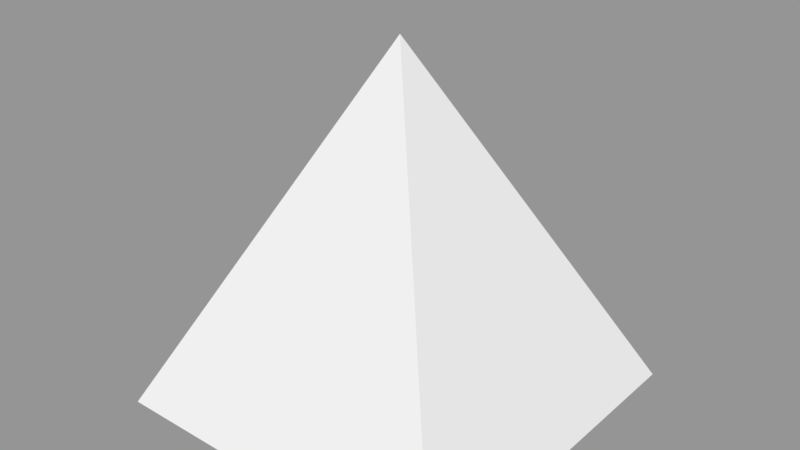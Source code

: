 # Source: pyramid.blend  (saved by Blender 2.79.0; exported with 4.5.12 LTS)
import bpy
from mathutils import Matrix  # noqa: F401  (used for matrix-valued properties, if any)

bpy.ops.wm.read_factory_settings(use_empty=True)
scene = bpy.context.scene
scene.name = 'Scene'

# ---- collections
col_collection_1 = bpy.data.collections.new('Collection 1'); scene.collection.children.link(col_collection_1)

# ---- meshes
me_cube_002 = bpy.data.meshes.new('Cube.002')
me_cube_002.from_pydata([(-1.0, -1.0, -1.0), (0.0, 0.0, 1.0), (-1.0, 1.0, -1.0), (1.0, -1.0, -1.0), (1.0, 1.0, -1.0)], [], [(0, 1, 2), (2, 1, 4), (4, 1, 3), (3, 1, 0), (2, 4, 3, 0)])
_uv = me_cube_002.uv_layers.new(name='UVMap')
_uv.uv.foreach_set('vector', [0.25, 0.25, 0.5, 0.0, 0.75, 0.25, 0.75, 0.25, 1.0, 0.5, 0.75, 0.75, 0.75, 0.75, 0.4976, 0.9999, 0.25, 0.75, 0.25, 0.75, 0.0, 0.5, 0.25, 0.25, 0.75, 0.25, 0.75, 0.75, 0.25, 0.75, 0.25, 0.25])
me_cube_002.use_remesh_preserve_volume = False
me_cube_002.use_remesh_preserve_attributes = False
me_cube_002.use_mirror_vertex_groups = False
me_cube_002.update()

# ---- objects
ob_cube = bpy.data.objects.new('Cube', me_cube_002)

# ---- transforms, parenting, visibility, modifiers, constraints
ob_cube.location = (0.0, 0.0, 0.0)
ob_cube.scale = (0.5, 0.5, 0.5)
ob_cube.lineart.crease_threshold = 0.0

# ---- collection membership
col_collection_1.objects.link(ob_cube)

# ---- scene / render settings (as saved in the file)
scene.frame_start = 1; scene.frame_end = 250; scene.frame_set(1)
scene.render.engine = 'BLENDER_EEVEE_NEXT'
scene.render.resolution_percentage = 50
scene.render.dither_intensity = 0.0
scene.cycles.use_denoising = False
scene.cycles.samples = 128
scene.cycles.sampling_pattern = 'TABULATED_SOBOL'
scene.cycles.light_sampling_threshold = 0.0
scene.cycles.use_adaptive_sampling = False
scene.cycles.use_light_tree = False
scene.cycles.blur_glossy = 0.0
scene.cycles.sample_clamp_indirect = 0.0
scene.view_settings.view_transform = 'Standard'
bpy.context.view_layer.update()

# ---- added for rendering (the .blend has no active camera and no usable light): camera, sun + grey world if the file has none
cam_auto = bpy.data.cameras.new('AutoCamera')
cam_auto.lens = 50.0
cam_auto.sensor_width = 36.0
cam_auto.clip_end = 1000.0
ob_auto_camera = bpy.data.objects.new('AutoCamera', cam_auto)
scene.collection.objects.link(ob_auto_camera)
ob_auto_camera.location = (1.60254, -1.92304, 1.28203)
ob_auto_camera.rotation_euler = (1.09748, -7.21219e-08, 0.694738)
scene.camera = ob_auto_camera
light_auto_sun = bpy.data.lights.new('AutoSun', 'SUN')
light_auto_sun.energy = 3.0
light_auto_sun.angle = 0.0523599
ob_auto_sun = bpy.data.objects.new('AutoSun', light_auto_sun)
scene.collection.objects.link(ob_auto_sun)
ob_auto_sun.rotation_euler = (0.872665, 0.174533, 0.523599)
if scene.world is None:
    world_auto = bpy.data.worlds.new('AutoWorld')
    world_auto.color = (0.3, 0.3, 0.3)
    scene.world = world_auto
bpy.context.view_layer.update()
